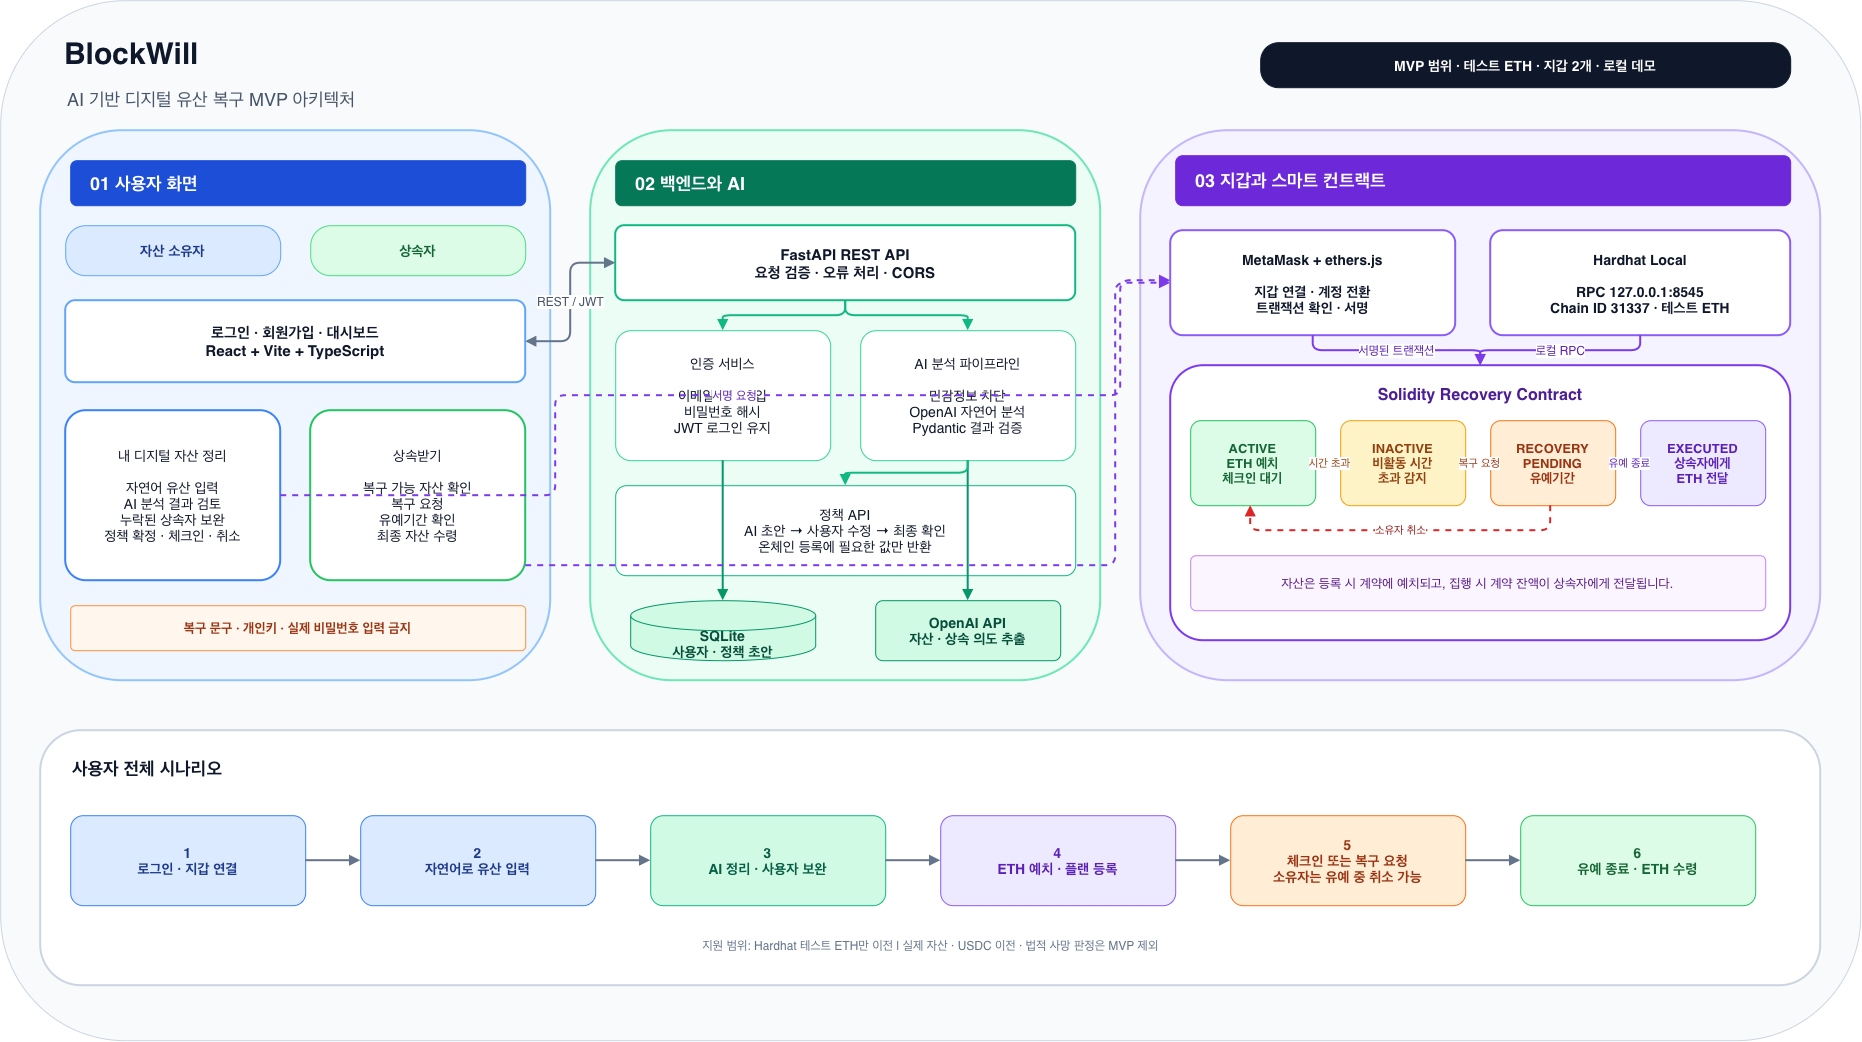

The diagram above was exported from draw.io. Its source (the exported page's mxGraphModel, read from the mxfile embedded in the PNG):
<mxGraphModel dx="1200" dy="1140" grid="0" gridSize="10" guides="1" tooltips="1" connect="1" arrows="1" fold="1" page="0" pageScale="1" pageWidth="827" pageHeight="1169" math="0" shadow="0">
  <root>
    <mxCell id="0" />
    <mxCell id="1" parent="0" />
    <mxCell id="frame" parent="1" style="rounded=1;arcSize=12;whiteSpace=wrap;html=1;fillColor=#F8FAFC;strokeColor=#CBD5E1;strokeWidth=1;" value="" vertex="1">
      <mxGeometry height="1040" width="1860" x="20" y="20" as="geometry" />
    </mxCell>
    <mxCell id="title" parent="1" style="text;html=1;align=left;verticalAlign=middle;fontSize=30;fontStyle=1;fontColor=#0F172A;" value="BlockWill" vertex="1">
      <mxGeometry height="45" width="260" x="82" y="50" as="geometry" />
    </mxCell>
    <mxCell id="subtitle" parent="1" style="text;html=1;align=left;verticalAlign=middle;fontSize=18;fontColor=#475569;" value="AI 기반 디지털 유산 복구 MVP 아키텍처" vertex="1">
      <mxGeometry height="32" width="650" x="85" y="103" as="geometry" />
    </mxCell>
    <mxCell id="scope" parent="1" style="rounded=1;arcSize=40;whiteSpace=wrap;html=1;fillColor=#0F172A;strokeColor=#0F172A;fontColor=#FFFFFF;fontSize=14;fontStyle=1;align=center;" value="MVP 범위  ·  테스트 ETH  ·  지갑 2개  ·  로컬 데모" vertex="1">
      <mxGeometry height="45" width="530" x="1280" y="62" as="geometry" />
    </mxCell>
    <mxCell id="frontend_group" parent="1" style="rounded=1;arcSize=16;whiteSpace=wrap;html=1;fillColor=#EFF6FF;strokeColor=#93C5FD;strokeWidth=2;" value="" vertex="1">
      <mxGeometry height="550" width="510" x="60" y="150" as="geometry" />
    </mxCell>
    <mxCell id="frontend_header" parent="1" style="rounded=1;arcSize=14;whiteSpace=wrap;html=1;fillColor=#1D4ED8;strokeColor=#1D4ED8;fontColor=#FFFFFF;fontSize=18;fontStyle=1;align=left;spacingLeft=18;" value="01  사용자 화면" vertex="1">
      <mxGeometry height="45" width="455" x="90" y="180" as="geometry" />
    </mxCell>
    <mxCell id="owner_badge" parent="1" style="rounded=1;arcSize=40;whiteSpace=wrap;html=1;fillColor=#DBEAFE;strokeColor=#60A5FA;fontColor=#1E3A8A;fontSize=14;fontStyle=1;align=center;" value="자산 소유자" vertex="1">
      <mxGeometry height="50" width="215" x="85" y="245" as="geometry" />
    </mxCell>
    <mxCell id="heir_badge" parent="1" style="rounded=1;arcSize=40;whiteSpace=wrap;html=1;fillColor=#DCFCE7;strokeColor=#4ADE80;fontColor=#166534;fontSize=14;fontStyle=1;align=center;" value="상속자" vertex="1">
      <mxGeometry height="50" width="215" x="330" y="245" as="geometry" />
    </mxCell>
    <mxCell id="front_entry" parent="1" style="rounded=1;arcSize=12;whiteSpace=wrap;html=1;fillColor=#FFFFFF;strokeColor=#60A5FA;strokeWidth=2;fontColor=#0F172A;fontSize=15;fontStyle=1;align=center;spacing=10;shadow=1;" value="로그인 · 회원가입 · 대시보드&#10;React + Vite + TypeScript" vertex="1">
      <mxGeometry height="82" width="460" x="85" y="320" as="geometry" />
    </mxCell>
    <mxCell id="front_owner" parent="1" style="rounded=1;arcSize=12;whiteSpace=wrap;html=1;fillColor=#FFFFFF;strokeColor=#3B82F6;strokeWidth=2;fontColor=#0F172A;fontSize=14;align=center;spacing=10;shadow=1;" value="내 디지털 자산 정리&#10;&#10;자연어 유산 입력&#10;AI 분석 결과 검토&#10;누락된 상속자 보완&#10;정책 확정 · 체크인 · 취소" vertex="1">
      <mxGeometry height="170" width="215" x="85" y="430" as="geometry" />
    </mxCell>
    <mxCell id="front_heir" parent="1" style="rounded=1;arcSize=12;whiteSpace=wrap;html=1;fillColor=#FFFFFF;strokeColor=#22C55E;strokeWidth=2;fontColor=#0F172A;fontSize=14;align=center;spacing=10;shadow=1;" value="상속받기&#10;&#10;복구 가능 자산 확인&#10;복구 요청&#10;유예기간 확인&#10;최종 자산 수령" vertex="1">
      <mxGeometry height="170" width="215" x="330" y="430" as="geometry" />
    </mxCell>
    <mxCell id="front_notice" parent="1" style="rounded=1;arcSize=10;whiteSpace=wrap;html=1;fillColor=#FFF7ED;strokeColor=#FB923C;fontColor=#9A3412;fontSize=13;fontStyle=1;align=center;" value="복구 문구 · 개인키 · 실제 비밀번호 입력 금지" vertex="1">
      <mxGeometry height="45" width="455" x="90" y="625" as="geometry" />
    </mxCell>
    <mxCell id="backend_group" parent="1" style="rounded=1;arcSize=16;whiteSpace=wrap;html=1;fillColor=#ECFDF5;strokeColor=#6EE7B7;strokeWidth=2;" value="" vertex="1">
      <mxGeometry height="550" width="510" x="610" y="150" as="geometry" />
    </mxCell>
    <mxCell id="backend_header" parent="1" style="rounded=1;arcSize=14;whiteSpace=wrap;html=1;fillColor=#047857;strokeColor=#047857;fontColor=#FFFFFF;fontSize=18;fontStyle=1;align=left;spacingLeft=18;" value="02  백엔드와 AI" vertex="1">
      <mxGeometry height="45" width="460" x="635" y="180" as="geometry" />
    </mxCell>
    <mxCell id="api_gateway" parent="1" style="rounded=1;arcSize=12;whiteSpace=wrap;html=1;fillColor=#FFFFFF;strokeColor=#10B981;strokeWidth=2;fontColor=#0F172A;fontSize=15;fontStyle=1;align=center;spacing=10;shadow=1;" value="FastAPI REST API&#10;요청 검증 · 오류 처리 · CORS" vertex="1">
      <mxGeometry height="75" width="460" x="635" y="245" as="geometry" />
    </mxCell>
    <mxCell id="auth_service" parent="1" style="rounded=1;arcSize=12;whiteSpace=wrap;html=1;fillColor=#FFFFFF;strokeColor=#34D399;fontColor=#0F172A;fontSize=14;align=center;spacing=10;" value="인증 서비스&#10;&#10;이메일 회원가입&#10;비밀번호 해시&#10;JWT 로그인 유지" vertex="1">
      <mxGeometry height="130" width="215" x="635" y="350" as="geometry" />
    </mxCell>
    <mxCell id="ai_service" parent="1" style="rounded=1;arcSize=12;whiteSpace=wrap;html=1;fillColor=#FFFFFF;strokeColor=#34D399;fontColor=#0F172A;fontSize=14;align=center;spacing=10;" value="AI 분석 파이프라인&#10;&#10;민감정보 차단&#10;OpenAI 자연어 분석&#10;Pydantic 결과 검증" vertex="1">
      <mxGeometry height="130" width="215" x="880" y="350" as="geometry" />
    </mxCell>
    <mxCell id="policy_service" parent="1" style="rounded=1;arcSize=12;whiteSpace=wrap;html=1;fillColor=#FFFFFF;strokeColor=#10B981;fontColor=#0F172A;fontSize=14;align=center;spacing=10;" value="정책 API&#10;AI 초안 → 사용자 수정 → 최종 확인&#10;온체인 등록에 필요한 값만 반환" vertex="1">
      <mxGeometry height="90" width="460" x="635" y="505" as="geometry" />
    </mxCell>
    <mxCell id="sqlite" parent="1" style="shape=cylinder3;whiteSpace=wrap;html=1;boundedLbl=1;backgroundOutline=1;size=15;fillColor=#D1FAE5;strokeColor=#059669;fontColor=#064E3B;fontSize=14;fontStyle=1;align=center;" value="SQLite&#10;사용자 · 정책 초안" vertex="1">
      <mxGeometry height="60" width="185" x="650" y="620" as="geometry" />
    </mxCell>
    <mxCell id="openai" parent="1" style="rounded=1;arcSize=12;whiteSpace=wrap;html=1;fillColor=#D1FAE5;strokeColor=#059669;fontColor=#064E3B;fontSize=14;fontStyle=1;align=center;" value="OpenAI API&#10;자산 · 상속 의도 추출" vertex="1">
      <mxGeometry height="60" width="185" x="895" y="620" as="geometry" />
    </mxCell>
    <mxCell id="web3_group" parent="1" style="rounded=1;arcSize=16;whiteSpace=wrap;html=1;fillColor=#F5F3FF;strokeColor=#C4B5FD;strokeWidth=2;" value="" vertex="1">
      <mxGeometry height="550" width="680" x="1160" y="150" as="geometry" />
    </mxCell>
    <mxCell id="web3_header" parent="1" style="rounded=1;arcSize=14;whiteSpace=wrap;html=1;fillColor=#6D28D9;strokeColor=#6D28D9;fontColor=#FFFFFF;fontSize=18;fontStyle=1;align=left;spacingLeft=18;" value="03  지갑과 스마트 컨트랙트" vertex="1">
      <mxGeometry height="50" width="615" x="1195" y="175" as="geometry" />
    </mxCell>
    <mxCell id="wallet" parent="1" style="rounded=1;arcSize=12;whiteSpace=wrap;html=1;fillColor=#FFFFFF;strokeColor=#8B5CF6;strokeWidth=2;fontColor=#0F172A;fontSize=14;fontStyle=1;align=center;spacing=10;shadow=1;" value="MetaMask + ethers.js&#10;&#10;지갑 연결 · 계정 전환&#10;트랜잭션 확인 · 서명" vertex="1">
      <mxGeometry height="105" width="285" x="1190" y="250" as="geometry" />
    </mxCell>
    <mxCell id="hardhat" parent="1" style="rounded=1;arcSize=12;whiteSpace=wrap;html=1;fillColor=#FFFFFF;strokeColor=#8B5CF6;strokeWidth=2;fontColor=#0F172A;fontSize=14;fontStyle=1;align=center;spacing=10;shadow=1;" value="Hardhat Local&#10;&#10;RPC 127.0.0.1:8545&#10;Chain ID 31337 · 테스트 ETH" vertex="1">
      <mxGeometry height="105" width="300" x="1510" y="250" as="geometry" />
    </mxCell>
    <mxCell id="contract_box" parent="1" style="rounded=1;arcSize=12;whiteSpace=wrap;html=1;verticalAlign=top;spacingTop=14;fillColor=#FFFFFF;strokeColor=#7C3AED;strokeWidth=2;fontColor=#4C1D95;fontSize=16;fontStyle=1;align=center;shadow=1;" value="Solidity Recovery Contract" vertex="1">
      <mxGeometry height="275" width="620" x="1190" y="385" as="geometry" />
    </mxCell>
    <mxCell id="state_active" parent="1" style="rounded=1;arcSize=12;whiteSpace=wrap;html=1;fillColor=#DCFCE7;strokeColor=#22C55E;fontColor=#166534;fontSize=13;fontStyle=1;align=center;" value="ACTIVE&#10;ETH 예치&#10;체크인 대기" vertex="1">
      <mxGeometry height="85" width="125" x="1210" y="440" as="geometry" />
    </mxCell>
    <mxCell id="state_inactive" parent="1" style="rounded=1;arcSize=12;whiteSpace=wrap;html=1;fillColor=#FEF3C7;strokeColor=#F59E0B;fontColor=#92400E;fontSize=13;fontStyle=1;align=center;" value="INACTIVE&#10;비활동 시간&#10;초과 감지" vertex="1">
      <mxGeometry height="85" width="125" x="1360" y="440" as="geometry" />
    </mxCell>
    <mxCell id="state_pending" parent="1" style="rounded=1;arcSize=12;whiteSpace=wrap;html=1;fillColor=#FFEDD5;strokeColor=#F97316;fontColor=#9A3412;fontSize=13;fontStyle=1;align=center;" value="RECOVERY&#10;PENDING&#10;유예기간" vertex="1">
      <mxGeometry height="85" width="125" x="1510" y="440" as="geometry" />
    </mxCell>
    <mxCell id="state_executed" parent="1" style="rounded=1;arcSize=12;whiteSpace=wrap;html=1;fillColor=#EDE9FE;strokeColor=#8B5CF6;fontColor=#5B21B6;fontSize=13;fontStyle=1;align=center;" value="EXECUTED&#10;상속자에게&#10;ETH 전달" vertex="1">
      <mxGeometry height="85" width="125" x="1660" y="440" as="geometry" />
    </mxCell>
    <mxCell id="escrow_note" parent="1" style="rounded=1;arcSize=10;whiteSpace=wrap;html=1;fillColor=#FAF5FF;strokeColor=#C084FC;fontColor=#581C87;fontSize=13;align=center;" value="자산은 등록 시 계약에 예치되고, 집행 시 계약 잔액이 상속자에게 전달됩니다." vertex="1">
      <mxGeometry height="55" width="575" x="1210" y="575" as="geometry" />
    </mxCell>
    <mxCell id="edge_front_api" edge="1" parent="1" source="front_entry" style="edgeStyle=orthogonalEdgeStyle;rounded=1;html=1;startArrow=block;startFill=1;endArrow=block;endFill=1;strokeColor=#64748B;strokeWidth=2;fontColor=#475569;fontSize=12;" target="api_gateway" value="REST / JWT">
      <mxGeometry relative="1" as="geometry" />
    </mxCell>
    <mxCell id="edge_api_auth" edge="1" parent="1" source="api_gateway" style="edgeStyle=orthogonalEdgeStyle;rounded=1;html=1;endArrow=block;endFill=1;strokeColor=#10B981;strokeWidth=2;" target="auth_service">
      <mxGeometry relative="1" as="geometry" />
    </mxCell>
    <mxCell id="edge_api_ai" edge="1" parent="1" source="api_gateway" style="edgeStyle=orthogonalEdgeStyle;rounded=1;html=1;endArrow=block;endFill=1;strokeColor=#10B981;strokeWidth=2;" target="ai_service">
      <mxGeometry relative="1" as="geometry" />
    </mxCell>
    <mxCell id="edge_auth_db" edge="1" parent="1" source="auth_service" style="edgeStyle=orthogonalEdgeStyle;rounded=1;html=1;endArrow=block;endFill=1;strokeColor=#059669;strokeWidth=2;" target="sqlite">
      <mxGeometry relative="1" as="geometry" />
    </mxCell>
    <mxCell id="edge_ai_openai" edge="1" parent="1" source="ai_service" style="edgeStyle=orthogonalEdgeStyle;rounded=1;html=1;endArrow=block;endFill=1;strokeColor=#059669;strokeWidth=2;" target="openai">
      <mxGeometry relative="1" as="geometry" />
    </mxCell>
    <mxCell id="edge_ai_policy" edge="1" parent="1" source="ai_service" style="edgeStyle=orthogonalEdgeStyle;rounded=1;html=1;endArrow=block;endFill=1;strokeColor=#10B981;strokeWidth=2;" target="policy_service">
      <mxGeometry relative="1" as="geometry" />
    </mxCell>
    <mxCell id="edge_owner_wallet" edge="1" parent="1" source="front_owner" style="edgeStyle=orthogonalEdgeStyle;rounded=1;html=1;endArrow=block;endFill=1;strokeColor=#7C3AED;strokeWidth=2;fontColor=#5B21B6;fontSize=12;dashed=1;" target="wallet" value="서명 요청">
      <mxGeometry relative="1" as="geometry">
        <Array as="points">
          <mxPoint x="575" y="415" />
          <mxPoint x="1140" y="415" />
          <mxPoint x="1140" y="300" />
        </Array>
      </mxGeometry>
    </mxCell>
    <mxCell id="edge_heir_wallet" edge="1" parent="1" source="front_heir" style="edgeStyle=orthogonalEdgeStyle;rounded=1;html=1;endArrow=block;endFill=1;strokeColor=#7C3AED;strokeWidth=2;dashed=1;" target="wallet">
      <mxGeometry relative="1" as="geometry">
        <Array as="points">
          <mxPoint x="580" y="585" />
          <mxPoint x="1135" y="585" />
          <mxPoint x="1135" y="325" />
        </Array>
      </mxGeometry>
    </mxCell>
    <mxCell id="edge_wallet_contract" edge="1" parent="1" source="wallet" style="edgeStyle=orthogonalEdgeStyle;rounded=1;html=1;endArrow=block;endFill=1;strokeColor=#7C3AED;strokeWidth=2;fontColor=#5B21B6;fontSize=12;" target="contract_box" value="서명된 트랜잭션">
      <mxGeometry relative="1" as="geometry" />
    </mxCell>
    <mxCell id="edge_hardhat_contract" edge="1" parent="1" source="hardhat" style="edgeStyle=orthogonalEdgeStyle;rounded=1;html=1;endArrow=block;endFill=1;strokeColor=#7C3AED;strokeWidth=2;fontColor=#5B21B6;fontSize=12;" target="contract_box" value="로컬 RPC">
      <mxGeometry relative="1" as="geometry" />
    </mxCell>
    <mxCell id="state_edge_1" edge="1" parent="1" source="state_active" style="edgeStyle=orthogonalEdgeStyle;rounded=1;html=1;endArrow=block;endFill=1;strokeColor=#F59E0B;strokeWidth=2;fontColor=#92400E;fontSize=11;" target="state_inactive" value="시간 초과">
      <mxGeometry relative="1" as="geometry" />
    </mxCell>
    <mxCell id="state_edge_2" edge="1" parent="1" source="state_inactive" style="edgeStyle=orthogonalEdgeStyle;rounded=1;html=1;endArrow=block;endFill=1;strokeColor=#F97316;strokeWidth=2;fontColor=#9A3412;fontSize=11;" target="state_pending" value="복구 요청">
      <mxGeometry relative="1" as="geometry" />
    </mxCell>
    <mxCell id="state_edge_3" edge="1" parent="1" source="state_pending" style="edgeStyle=orthogonalEdgeStyle;rounded=1;html=1;endArrow=block;endFill=1;strokeColor=#8B5CF6;strokeWidth=2;fontColor=#5B21B6;fontSize=11;" target="state_executed" value="유예 종료">
      <mxGeometry relative="1" as="geometry" />
    </mxCell>
    <mxCell id="state_cancel" edge="1" parent="1" source="state_pending" style="edgeStyle=orthogonalEdgeStyle;rounded=1;html=1;endArrow=block;endFill=1;strokeColor=#DC2626;strokeWidth=2;fontColor=#991B1B;fontSize=11;dashed=1;" target="state_active" value="소유자 취소">
      <mxGeometry relative="1" as="geometry">
        <Array as="points">
          <mxPoint x="1570" y="550" />
          <mxPoint x="1270" y="550" />
        </Array>
      </mxGeometry>
    </mxCell>
    <mxCell id="flow_group" parent="1" style="rounded=1;arcSize=16;whiteSpace=wrap;html=1;fillColor=#FFFFFF;strokeColor=#CBD5E1;strokeWidth=2;" value="" vertex="1">
      <mxGeometry height="255" width="1780" x="60" y="750" as="geometry" />
    </mxCell>
    <mxCell id="flow_title" parent="1" style="text;html=1;align=left;verticalAlign=middle;fontSize=18;fontStyle=1;fontColor=#0F172A;" value="사용자 전체 시나리오" vertex="1">
      <mxGeometry height="35" width="350" x="90" y="770" as="geometry" />
    </mxCell>
    <mxCell id="step1" parent="1" style="rounded=1;arcSize=14;whiteSpace=wrap;html=1;fillColor=#DBEAFE;strokeColor=#3B82F6;fontColor=#1E3A8A;fontSize=14;fontStyle=1;align=center;" value="1&#10;로그인 · 지갑 연결" vertex="1">
      <mxGeometry height="90" width="235" x="90" y="835" as="geometry" />
    </mxCell>
    <mxCell id="step2" parent="1" style="rounded=1;arcSize=14;whiteSpace=wrap;html=1;fillColor=#DBEAFE;strokeColor=#3B82F6;fontColor=#1E3A8A;fontSize=14;fontStyle=1;align=center;" value="2&#10;자연어로 유산 입력" vertex="1">
      <mxGeometry height="90" width="235" x="380" y="835" as="geometry" />
    </mxCell>
    <mxCell id="step3" parent="1" style="rounded=1;arcSize=14;whiteSpace=wrap;html=1;fillColor=#D1FAE5;strokeColor=#10B981;fontColor=#065F46;fontSize=14;fontStyle=1;align=center;" value="3&#10;AI 정리 · 사용자 보완" vertex="1">
      <mxGeometry height="90" width="235" x="670" y="835" as="geometry" />
    </mxCell>
    <mxCell id="step4" parent="1" style="rounded=1;arcSize=14;whiteSpace=wrap;html=1;fillColor=#EDE9FE;strokeColor=#8B5CF6;fontColor=#5B21B6;fontSize=14;fontStyle=1;align=center;" value="4&#10;ETH 예치 · 플랜 등록" vertex="1">
      <mxGeometry height="90" width="235" x="960" y="835" as="geometry" />
    </mxCell>
    <mxCell id="step5" parent="1" style="rounded=1;arcSize=14;whiteSpace=wrap;html=1;fillColor=#FFEDD5;strokeColor=#F97316;fontColor=#9A3412;fontSize=14;fontStyle=1;align=center;" value="5&#10;체크인 또는 복구 요청&#10;소유자는 유예 중 취소 가능" vertex="1">
      <mxGeometry height="90" width="235" x="1250" y="835" as="geometry" />
    </mxCell>
    <mxCell id="step6" parent="1" style="rounded=1;arcSize=14;whiteSpace=wrap;html=1;fillColor=#DCFCE7;strokeColor=#22C55E;fontColor=#166534;fontSize=14;fontStyle=1;align=center;" value="6&#10;유예 종료 · ETH 수령" vertex="1">
      <mxGeometry height="90" width="235" x="1540" y="835" as="geometry" />
    </mxCell>
    <mxCell id="flow_edge_1" edge="1" parent="1" source="step1" style="edgeStyle=orthogonalEdgeStyle;rounded=1;html=1;endArrow=block;endFill=1;strokeColor=#64748B;strokeWidth=2;" target="step2">
      <mxGeometry relative="1" as="geometry" />
    </mxCell>
    <mxCell id="flow_edge_2" edge="1" parent="1" source="step2" style="edgeStyle=orthogonalEdgeStyle;rounded=1;html=1;endArrow=block;endFill=1;strokeColor=#64748B;strokeWidth=2;" target="step3">
      <mxGeometry relative="1" as="geometry" />
    </mxCell>
    <mxCell id="flow_edge_3" edge="1" parent="1" source="step3" style="edgeStyle=orthogonalEdgeStyle;rounded=1;html=1;endArrow=block;endFill=1;strokeColor=#64748B;strokeWidth=2;" target="step4">
      <mxGeometry relative="1" as="geometry" />
    </mxCell>
    <mxCell id="flow_edge_4" edge="1" parent="1" source="step4" style="edgeStyle=orthogonalEdgeStyle;rounded=1;html=1;endArrow=block;endFill=1;strokeColor=#64748B;strokeWidth=2;" target="step5">
      <mxGeometry relative="1" as="geometry" />
    </mxCell>
    <mxCell id="flow_edge_5" edge="1" parent="1" source="step5" style="edgeStyle=orthogonalEdgeStyle;rounded=1;html=1;endArrow=block;endFill=1;strokeColor=#64748B;strokeWidth=2;" target="step6">
      <mxGeometry relative="1" as="geometry" />
    </mxCell>
    <mxCell id="scope_note" parent="1" style="text;html=1;align=center;verticalAlign=middle;fontSize=12;fontColor=#64748B;" value="지원 범위: Hardhat 테스트 ETH만 이전  |  실제 자산 · USDC 이전 · 법적 사망 판정은 MVP 제외" vertex="1">
      <mxGeometry height="30" width="1200" x="350" y="950" as="geometry" />
    </mxCell>
  </root>
</mxGraphModel>